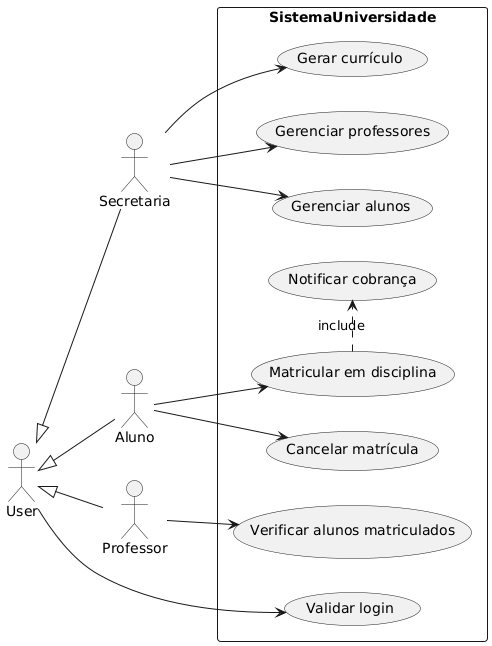

The diagram above was rendered by PlantUML. Its source (embedded in the PNG):
@startuml
left to right direction
:User: as u
:Secretaria: as s
:Aluno: as a
:Professor: as p
rectangle SistemaUniversidade {


u <|-- s
u <|-- a
u <|-- p

u -up-> (u1)
"Validar login" as (u1)

usecase "Gerar currículo" as s1
usecase "Gerenciar professores" as s2
usecase "Gerenciar alunos" as s3

s --> s1
s --> s2
s --> s3

usecase "Matricular em disciplina" as a1
usecase "Cancelar matrícula" as a2
usecase "Notificar cobrança" as a3

a --> a1
a1 .> a3 : include
a --> a2 


usecase "Verificar alunos matriculados" as p1

p --> p1
}
@enduml